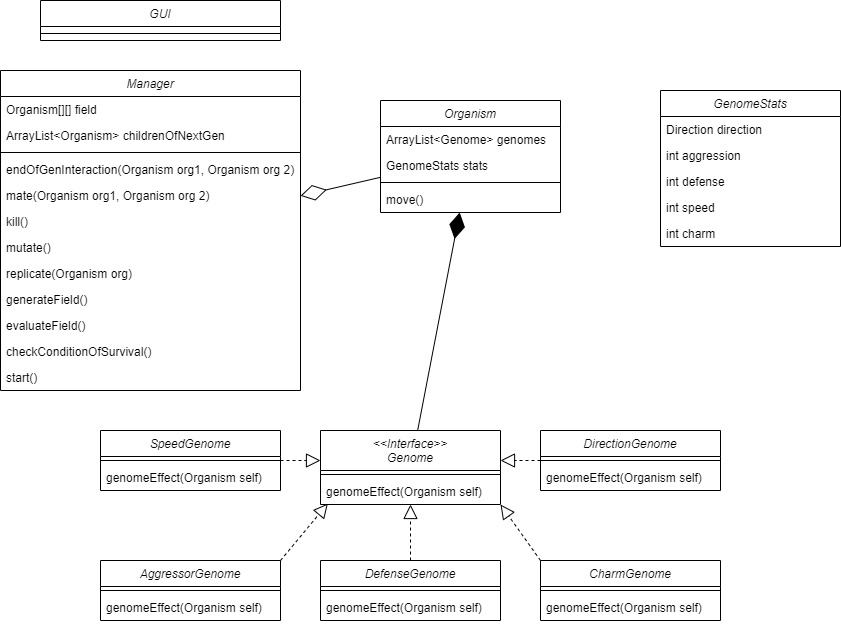

The diagram above was exported from draw.io. Its source (the exported page's mxGraphModel, read from the mxfile embedded in the PNG):
<mxGraphModel dx="1220" dy="1163" grid="1" gridSize="10" guides="1" tooltips="1" connect="1" arrows="1" fold="1" page="1" pageScale="1" pageWidth="827" pageHeight="1169" math="0" shadow="0">
  <root>
    <mxCell id="WIyWlLk6GJQsqaUBKTNV-0" />
    <mxCell id="WIyWlLk6GJQsqaUBKTNV-1" parent="WIyWlLk6GJQsqaUBKTNV-0" />
    <mxCell id="zkfFHV4jXpPFQw0GAbJ--0" value="&lt;&lt;Interface&gt;&gt;&#10;Genome" style="swimlane;fontStyle=2;align=center;verticalAlign=top;childLayout=stackLayout;horizontal=1;startSize=40;horizontalStack=0;resizeParent=1;resizeLast=0;collapsible=1;marginBottom=0;rounded=0;shadow=0;strokeWidth=1;" parent="WIyWlLk6GJQsqaUBKTNV-1" vertex="1">
      <mxGeometry x="400" y="680" width="180" height="74" as="geometry">
        <mxRectangle x="230" y="140" width="160" height="26" as="alternateBounds" />
      </mxGeometry>
    </mxCell>
    <mxCell id="zkfFHV4jXpPFQw0GAbJ--4" value="" style="line;html=1;strokeWidth=1;align=left;verticalAlign=middle;spacingTop=-1;spacingLeft=3;spacingRight=3;rotatable=0;labelPosition=right;points=[];portConstraint=eastwest;" parent="zkfFHV4jXpPFQw0GAbJ--0" vertex="1">
      <mxGeometry y="40" width="180" height="8" as="geometry" />
    </mxCell>
    <mxCell id="zkfFHV4jXpPFQw0GAbJ--5" value="genomeEffect(Organism self)" style="text;align=left;verticalAlign=top;spacingLeft=4;spacingRight=4;overflow=hidden;rotatable=0;points=[[0,0.5],[1,0.5]];portConstraint=eastwest;" parent="zkfFHV4jXpPFQw0GAbJ--0" vertex="1">
      <mxGeometry y="48" width="180" height="26" as="geometry" />
    </mxCell>
    <mxCell id="ACcnOF1lGBuxj8Mk_3bf-0" value="AggressorGenome" style="swimlane;fontStyle=2;align=center;verticalAlign=top;childLayout=stackLayout;horizontal=1;startSize=26;horizontalStack=0;resizeParent=1;resizeLast=0;collapsible=1;marginBottom=0;rounded=0;shadow=0;strokeWidth=1;" parent="WIyWlLk6GJQsqaUBKTNV-1" vertex="1">
      <mxGeometry x="180" y="810" width="180" height="60" as="geometry">
        <mxRectangle x="230" y="140" width="160" height="26" as="alternateBounds" />
      </mxGeometry>
    </mxCell>
    <mxCell id="ACcnOF1lGBuxj8Mk_3bf-1" value="" style="line;html=1;strokeWidth=1;align=left;verticalAlign=middle;spacingTop=-1;spacingLeft=3;spacingRight=3;rotatable=0;labelPosition=right;points=[];portConstraint=eastwest;" parent="ACcnOF1lGBuxj8Mk_3bf-0" vertex="1">
      <mxGeometry y="26" width="180" height="8" as="geometry" />
    </mxCell>
    <mxCell id="ACcnOF1lGBuxj8Mk_3bf-2" value="genomeEffect(Organism self)" style="text;align=left;verticalAlign=top;spacingLeft=4;spacingRight=4;overflow=hidden;rotatable=0;points=[[0,0.5],[1,0.5]];portConstraint=eastwest;" parent="ACcnOF1lGBuxj8Mk_3bf-0" vertex="1">
      <mxGeometry y="34" width="180" height="26" as="geometry" />
    </mxCell>
    <mxCell id="ACcnOF1lGBuxj8Mk_3bf-3" value="DefenseGenome" style="swimlane;fontStyle=2;align=center;verticalAlign=top;childLayout=stackLayout;horizontal=1;startSize=26;horizontalStack=0;resizeParent=1;resizeLast=0;collapsible=1;marginBottom=0;rounded=0;shadow=0;strokeWidth=1;" parent="WIyWlLk6GJQsqaUBKTNV-1" vertex="1">
      <mxGeometry x="400" y="810" width="180" height="60" as="geometry">
        <mxRectangle x="230" y="140" width="160" height="26" as="alternateBounds" />
      </mxGeometry>
    </mxCell>
    <mxCell id="ACcnOF1lGBuxj8Mk_3bf-4" value="" style="line;html=1;strokeWidth=1;align=left;verticalAlign=middle;spacingTop=-1;spacingLeft=3;spacingRight=3;rotatable=0;labelPosition=right;points=[];portConstraint=eastwest;" parent="ACcnOF1lGBuxj8Mk_3bf-3" vertex="1">
      <mxGeometry y="26" width="180" height="8" as="geometry" />
    </mxCell>
    <mxCell id="ACcnOF1lGBuxj8Mk_3bf-5" value="genomeEffect(Organism self)" style="text;align=left;verticalAlign=top;spacingLeft=4;spacingRight=4;overflow=hidden;rotatable=0;points=[[0,0.5],[1,0.5]];portConstraint=eastwest;" parent="ACcnOF1lGBuxj8Mk_3bf-3" vertex="1">
      <mxGeometry y="34" width="180" height="26" as="geometry" />
    </mxCell>
    <mxCell id="ACcnOF1lGBuxj8Mk_3bf-6" value="CharmGenome" style="swimlane;fontStyle=2;align=center;verticalAlign=top;childLayout=stackLayout;horizontal=1;startSize=26;horizontalStack=0;resizeParent=1;resizeLast=0;collapsible=1;marginBottom=0;rounded=0;shadow=0;strokeWidth=1;" parent="WIyWlLk6GJQsqaUBKTNV-1" vertex="1">
      <mxGeometry x="620" y="810" width="180" height="60" as="geometry">
        <mxRectangle x="230" y="140" width="160" height="26" as="alternateBounds" />
      </mxGeometry>
    </mxCell>
    <mxCell id="ACcnOF1lGBuxj8Mk_3bf-7" value="" style="line;html=1;strokeWidth=1;align=left;verticalAlign=middle;spacingTop=-1;spacingLeft=3;spacingRight=3;rotatable=0;labelPosition=right;points=[];portConstraint=eastwest;" parent="ACcnOF1lGBuxj8Mk_3bf-6" vertex="1">
      <mxGeometry y="26" width="180" height="8" as="geometry" />
    </mxCell>
    <mxCell id="ACcnOF1lGBuxj8Mk_3bf-8" value="genomeEffect(Organism self)" style="text;align=left;verticalAlign=top;spacingLeft=4;spacingRight=4;overflow=hidden;rotatable=0;points=[[0,0.5],[1,0.5]];portConstraint=eastwest;" parent="ACcnOF1lGBuxj8Mk_3bf-6" vertex="1">
      <mxGeometry y="34" width="180" height="26" as="geometry" />
    </mxCell>
    <mxCell id="ACcnOF1lGBuxj8Mk_3bf-9" value="Organism" style="swimlane;fontStyle=2;align=center;verticalAlign=top;childLayout=stackLayout;horizontal=1;startSize=26;horizontalStack=0;resizeParent=1;resizeLast=0;collapsible=1;marginBottom=0;rounded=0;shadow=0;strokeWidth=1;" parent="WIyWlLk6GJQsqaUBKTNV-1" vertex="1">
      <mxGeometry x="460" y="350" width="180" height="112" as="geometry">
        <mxRectangle x="230" y="140" width="160" height="26" as="alternateBounds" />
      </mxGeometry>
    </mxCell>
    <mxCell id="ACcnOF1lGBuxj8Mk_3bf-14" value="ArrayList&lt;Genome&gt; genomes" style="text;align=left;verticalAlign=top;spacingLeft=4;spacingRight=4;overflow=hidden;rotatable=0;points=[[0,0.5],[1,0.5]];portConstraint=eastwest;" parent="ACcnOF1lGBuxj8Mk_3bf-9" vertex="1">
      <mxGeometry y="26" width="180" height="26" as="geometry" />
    </mxCell>
    <mxCell id="ACcnOF1lGBuxj8Mk_3bf-15" value="GenomeStats stats" style="text;align=left;verticalAlign=top;spacingLeft=4;spacingRight=4;overflow=hidden;rotatable=0;points=[[0,0.5],[1,0.5]];portConstraint=eastwest;" parent="ACcnOF1lGBuxj8Mk_3bf-9" vertex="1">
      <mxGeometry y="52" width="180" height="26" as="geometry" />
    </mxCell>
    <mxCell id="ACcnOF1lGBuxj8Mk_3bf-10" value="" style="line;html=1;strokeWidth=1;align=left;verticalAlign=middle;spacingTop=-1;spacingLeft=3;spacingRight=3;rotatable=0;labelPosition=right;points=[];portConstraint=eastwest;" parent="ACcnOF1lGBuxj8Mk_3bf-9" vertex="1">
      <mxGeometry y="78" width="180" height="8" as="geometry" />
    </mxCell>
    <mxCell id="ACcnOF1lGBuxj8Mk_3bf-11" value="move()" style="text;align=left;verticalAlign=top;spacingLeft=4;spacingRight=4;overflow=hidden;rotatable=0;points=[[0,0.5],[1,0.5]];portConstraint=eastwest;" parent="ACcnOF1lGBuxj8Mk_3bf-9" vertex="1">
      <mxGeometry y="86" width="180" height="26" as="geometry" />
    </mxCell>
    <mxCell id="ACcnOF1lGBuxj8Mk_3bf-21" value="DirectionGenome" style="swimlane;fontStyle=2;align=center;verticalAlign=top;childLayout=stackLayout;horizontal=1;startSize=26;horizontalStack=0;resizeParent=1;resizeLast=0;collapsible=1;marginBottom=0;rounded=0;shadow=0;strokeWidth=1;" parent="WIyWlLk6GJQsqaUBKTNV-1" vertex="1">
      <mxGeometry x="620" y="680" width="180" height="60" as="geometry">
        <mxRectangle x="230" y="140" width="160" height="26" as="alternateBounds" />
      </mxGeometry>
    </mxCell>
    <mxCell id="ACcnOF1lGBuxj8Mk_3bf-22" value="" style="line;html=1;strokeWidth=1;align=left;verticalAlign=middle;spacingTop=-1;spacingLeft=3;spacingRight=3;rotatable=0;labelPosition=right;points=[];portConstraint=eastwest;" parent="ACcnOF1lGBuxj8Mk_3bf-21" vertex="1">
      <mxGeometry y="26" width="180" height="8" as="geometry" />
    </mxCell>
    <mxCell id="ACcnOF1lGBuxj8Mk_3bf-23" value="genomeEffect(Organism self)" style="text;align=left;verticalAlign=top;spacingLeft=4;spacingRight=4;overflow=hidden;rotatable=0;points=[[0,0.5],[1,0.5]];portConstraint=eastwest;" parent="ACcnOF1lGBuxj8Mk_3bf-21" vertex="1">
      <mxGeometry y="34" width="180" height="26" as="geometry" />
    </mxCell>
    <mxCell id="ACcnOF1lGBuxj8Mk_3bf-18" value="SpeedGenome" style="swimlane;fontStyle=2;align=center;verticalAlign=top;childLayout=stackLayout;horizontal=1;startSize=26;horizontalStack=0;resizeParent=1;resizeLast=0;collapsible=1;marginBottom=0;rounded=0;shadow=0;strokeWidth=1;" parent="WIyWlLk6GJQsqaUBKTNV-1" vertex="1">
      <mxGeometry x="180" y="680" width="180" height="60" as="geometry">
        <mxRectangle x="230" y="140" width="160" height="26" as="alternateBounds" />
      </mxGeometry>
    </mxCell>
    <mxCell id="ACcnOF1lGBuxj8Mk_3bf-19" value="" style="line;html=1;strokeWidth=1;align=left;verticalAlign=middle;spacingTop=-1;spacingLeft=3;spacingRight=3;rotatable=0;labelPosition=right;points=[];portConstraint=eastwest;" parent="ACcnOF1lGBuxj8Mk_3bf-18" vertex="1">
      <mxGeometry y="26" width="180" height="8" as="geometry" />
    </mxCell>
    <mxCell id="ACcnOF1lGBuxj8Mk_3bf-20" value="genomeEffect(Organism self)" style="text;align=left;verticalAlign=top;spacingLeft=4;spacingRight=4;overflow=hidden;rotatable=0;points=[[0,0.5],[1,0.5]];portConstraint=eastwest;" parent="ACcnOF1lGBuxj8Mk_3bf-18" vertex="1">
      <mxGeometry y="34" width="180" height="26" as="geometry" />
    </mxCell>
    <mxCell id="ACcnOF1lGBuxj8Mk_3bf-24" value="" style="endArrow=block;dashed=1;endFill=0;endSize=12;html=1;rounded=0;exitX=1;exitY=0.5;exitDx=0;exitDy=0;" parent="WIyWlLk6GJQsqaUBKTNV-1" source="ACcnOF1lGBuxj8Mk_3bf-18" edge="1">
      <mxGeometry width="160" relative="1" as="geometry">
        <mxPoint x="260" y="770" as="sourcePoint" />
        <mxPoint x="400" y="710" as="targetPoint" />
      </mxGeometry>
    </mxCell>
    <mxCell id="ACcnOF1lGBuxj8Mk_3bf-25" value="" style="endArrow=block;dashed=1;endFill=0;endSize=12;html=1;rounded=0;exitX=0;exitY=0.5;exitDx=0;exitDy=0;" parent="WIyWlLk6GJQsqaUBKTNV-1" source="ACcnOF1lGBuxj8Mk_3bf-21" edge="1">
      <mxGeometry width="160" relative="1" as="geometry">
        <mxPoint x="370" y="720" as="sourcePoint" />
        <mxPoint x="580" y="710" as="targetPoint" />
      </mxGeometry>
    </mxCell>
    <mxCell id="ACcnOF1lGBuxj8Mk_3bf-26" value="" style="endArrow=block;dashed=1;endFill=0;endSize=12;html=1;rounded=0;exitX=1;exitY=0;exitDx=0;exitDy=0;entryX=0.041;entryY=0.962;entryDx=0;entryDy=0;entryPerimeter=0;" parent="WIyWlLk6GJQsqaUBKTNV-1" source="ACcnOF1lGBuxj8Mk_3bf-0" target="zkfFHV4jXpPFQw0GAbJ--5" edge="1">
      <mxGeometry width="160" relative="1" as="geometry">
        <mxPoint x="370" y="800" as="sourcePoint" />
        <mxPoint x="400" y="740" as="targetPoint" />
      </mxGeometry>
    </mxCell>
    <mxCell id="ACcnOF1lGBuxj8Mk_3bf-27" value="" style="endArrow=block;dashed=1;endFill=0;endSize=12;html=1;rounded=0;exitX=0.5;exitY=0;exitDx=0;exitDy=0;" parent="WIyWlLk6GJQsqaUBKTNV-1" source="ACcnOF1lGBuxj8Mk_3bf-3" target="zkfFHV4jXpPFQw0GAbJ--5" edge="1">
      <mxGeometry width="160" relative="1" as="geometry">
        <mxPoint x="390" y="740" as="sourcePoint" />
        <mxPoint x="430" y="740" as="targetPoint" />
      </mxGeometry>
    </mxCell>
    <mxCell id="ACcnOF1lGBuxj8Mk_3bf-28" value="" style="endArrow=block;dashed=1;endFill=0;endSize=12;html=1;rounded=0;exitX=0;exitY=0;exitDx=0;exitDy=0;entryX=1;entryY=1;entryDx=0;entryDy=0;entryPerimeter=0;" parent="WIyWlLk6GJQsqaUBKTNV-1" source="ACcnOF1lGBuxj8Mk_3bf-6" target="zkfFHV4jXpPFQw0GAbJ--5" edge="1">
      <mxGeometry width="160" relative="1" as="geometry">
        <mxPoint x="400" y="750" as="sourcePoint" />
        <mxPoint x="440" y="750" as="targetPoint" />
      </mxGeometry>
    </mxCell>
    <mxCell id="ACcnOF1lGBuxj8Mk_3bf-42" value="Manager" style="swimlane;fontStyle=2;align=center;verticalAlign=top;childLayout=stackLayout;horizontal=1;startSize=26;horizontalStack=0;resizeParent=1;resizeLast=0;collapsible=1;marginBottom=0;rounded=0;shadow=0;strokeWidth=1;" parent="WIyWlLk6GJQsqaUBKTNV-1" vertex="1">
      <mxGeometry x="80" y="320" width="300" height="320" as="geometry">
        <mxRectangle x="230" y="140" width="160" height="26" as="alternateBounds" />
      </mxGeometry>
    </mxCell>
    <mxCell id="ACcnOF1lGBuxj8Mk_3bf-43" value="Organism[][] field" style="text;align=left;verticalAlign=top;spacingLeft=4;spacingRight=4;overflow=hidden;rotatable=0;points=[[0,0.5],[1,0.5]];portConstraint=eastwest;" parent="ACcnOF1lGBuxj8Mk_3bf-42" vertex="1">
      <mxGeometry y="26" width="300" height="26" as="geometry" />
    </mxCell>
    <mxCell id="ACcnOF1lGBuxj8Mk_3bf-57" value="ArrayList&lt;Organism&gt; childrenOfNextGen" style="text;align=left;verticalAlign=top;spacingLeft=4;spacingRight=4;overflow=hidden;rotatable=0;points=[[0,0.5],[1,0.5]];portConstraint=eastwest;" parent="ACcnOF1lGBuxj8Mk_3bf-42" vertex="1">
      <mxGeometry y="52" width="300" height="26" as="geometry" />
    </mxCell>
    <mxCell id="ACcnOF1lGBuxj8Mk_3bf-50" value="" style="line;html=1;strokeWidth=1;align=left;verticalAlign=middle;spacingTop=-1;spacingLeft=3;spacingRight=3;rotatable=0;labelPosition=right;points=[];portConstraint=eastwest;" parent="ACcnOF1lGBuxj8Mk_3bf-42" vertex="1">
      <mxGeometry y="78" width="300" height="8" as="geometry" />
    </mxCell>
    <mxCell id="ACcnOF1lGBuxj8Mk_3bf-52" value="endOfGenInteraction(Organism org1, Organism org 2)" style="text;align=left;verticalAlign=top;spacingLeft=4;spacingRight=4;overflow=hidden;rotatable=0;points=[[0,0.5],[1,0.5]];portConstraint=eastwest;" parent="ACcnOF1lGBuxj8Mk_3bf-42" vertex="1">
      <mxGeometry y="86" width="300" height="26" as="geometry" />
    </mxCell>
    <mxCell id="ACcnOF1lGBuxj8Mk_3bf-58" value="mate(Organism org1, Organism org 2)" style="text;align=left;verticalAlign=top;spacingLeft=4;spacingRight=4;overflow=hidden;rotatable=0;points=[[0,0.5],[1,0.5]];portConstraint=eastwest;" parent="ACcnOF1lGBuxj8Mk_3bf-42" vertex="1">
      <mxGeometry y="112" width="300" height="26" as="geometry" />
    </mxCell>
    <mxCell id="ACcnOF1lGBuxj8Mk_3bf-59" value="kill()" style="text;align=left;verticalAlign=top;spacingLeft=4;spacingRight=4;overflow=hidden;rotatable=0;points=[[0,0.5],[1,0.5]];portConstraint=eastwest;" parent="ACcnOF1lGBuxj8Mk_3bf-42" vertex="1">
      <mxGeometry y="138" width="300" height="26" as="geometry" />
    </mxCell>
    <mxCell id="ACcnOF1lGBuxj8Mk_3bf-76" value="mutate()" style="text;align=left;verticalAlign=top;spacingLeft=4;spacingRight=4;overflow=hidden;rotatable=0;points=[[0,0.5],[1,0.5]];portConstraint=eastwest;" parent="ACcnOF1lGBuxj8Mk_3bf-42" vertex="1">
      <mxGeometry y="164" width="300" height="26" as="geometry" />
    </mxCell>
    <mxCell id="ACcnOF1lGBuxj8Mk_3bf-60" value="replicate(Organism org)" style="text;align=left;verticalAlign=top;spacingLeft=4;spacingRight=4;overflow=hidden;rotatable=0;points=[[0,0.5],[1,0.5]];portConstraint=eastwest;" parent="ACcnOF1lGBuxj8Mk_3bf-42" vertex="1">
      <mxGeometry y="190" width="300" height="26" as="geometry" />
    </mxCell>
    <mxCell id="ACcnOF1lGBuxj8Mk_3bf-61" value="generateField()" style="text;align=left;verticalAlign=top;spacingLeft=4;spacingRight=4;overflow=hidden;rotatable=0;points=[[0,0.5],[1,0.5]];portConstraint=eastwest;" parent="ACcnOF1lGBuxj8Mk_3bf-42" vertex="1">
      <mxGeometry y="216" width="300" height="26" as="geometry" />
    </mxCell>
    <mxCell id="ACcnOF1lGBuxj8Mk_3bf-54" value="evaluateField()" style="text;align=left;verticalAlign=top;spacingLeft=4;spacingRight=4;overflow=hidden;rotatable=0;points=[[0,0.5],[1,0.5]];portConstraint=eastwest;" parent="ACcnOF1lGBuxj8Mk_3bf-42" vertex="1">
      <mxGeometry y="242" width="300" height="26" as="geometry" />
    </mxCell>
    <mxCell id="ACcnOF1lGBuxj8Mk_3bf-56" value="checkConditionOfSurvival()" style="text;align=left;verticalAlign=top;spacingLeft=4;spacingRight=4;overflow=hidden;rotatable=0;points=[[0,0.5],[1,0.5]];portConstraint=eastwest;" parent="ACcnOF1lGBuxj8Mk_3bf-42" vertex="1">
      <mxGeometry y="268" width="300" height="26" as="geometry" />
    </mxCell>
    <mxCell id="ACcnOF1lGBuxj8Mk_3bf-55" value="start()" style="text;align=left;verticalAlign=top;spacingLeft=4;spacingRight=4;overflow=hidden;rotatable=0;points=[[0,0.5],[1,0.5]];portConstraint=eastwest;" parent="ACcnOF1lGBuxj8Mk_3bf-42" vertex="1">
      <mxGeometry y="294" width="300" height="26" as="geometry" />
    </mxCell>
    <mxCell id="ACcnOF1lGBuxj8Mk_3bf-62" value="" style="endArrow=diamondThin;endFill=1;endSize=24;html=1;rounded=0;" parent="WIyWlLk6GJQsqaUBKTNV-1" source="zkfFHV4jXpPFQw0GAbJ--0" target="ACcnOF1lGBuxj8Mk_3bf-9" edge="1">
      <mxGeometry width="160" relative="1" as="geometry">
        <mxPoint x="490" y="650" as="sourcePoint" />
        <mxPoint x="610" y="610" as="targetPoint" />
      </mxGeometry>
    </mxCell>
    <mxCell id="ACcnOF1lGBuxj8Mk_3bf-63" value="" style="endArrow=diamondThin;endFill=0;endSize=24;html=1;rounded=0;" parent="WIyWlLk6GJQsqaUBKTNV-1" source="ACcnOF1lGBuxj8Mk_3bf-9" target="ACcnOF1lGBuxj8Mk_3bf-42" edge="1">
      <mxGeometry width="160" relative="1" as="geometry">
        <mxPoint x="410" y="450" as="sourcePoint" />
        <mxPoint x="430" y="440" as="targetPoint" />
      </mxGeometry>
    </mxCell>
    <mxCell id="ACcnOF1lGBuxj8Mk_3bf-64" value="GUI" style="swimlane;fontStyle=2;align=center;verticalAlign=top;childLayout=stackLayout;horizontal=1;startSize=26;horizontalStack=0;resizeParent=1;resizeLast=0;collapsible=1;marginBottom=0;rounded=0;shadow=0;strokeWidth=1;" parent="WIyWlLk6GJQsqaUBKTNV-1" vertex="1">
      <mxGeometry x="120" y="250" width="240" height="40" as="geometry">
        <mxRectangle x="230" y="140" width="160" height="26" as="alternateBounds" />
      </mxGeometry>
    </mxCell>
    <mxCell id="ACcnOF1lGBuxj8Mk_3bf-67" value="" style="line;html=1;strokeWidth=1;align=left;verticalAlign=middle;spacingTop=-1;spacingLeft=3;spacingRight=3;rotatable=0;labelPosition=right;points=[];portConstraint=eastwest;" parent="ACcnOF1lGBuxj8Mk_3bf-64" vertex="1">
      <mxGeometry y="26" width="240" height="14" as="geometry" />
    </mxCell>
    <mxCell id="9jZh3KFSnoe4tiEvx2Dh-0" value="GenomeStats" style="swimlane;fontStyle=2;align=center;verticalAlign=top;childLayout=stackLayout;horizontal=1;startSize=26;horizontalStack=0;resizeParent=1;resizeLast=0;collapsible=1;marginBottom=0;rounded=0;shadow=0;strokeWidth=1;" parent="WIyWlLk6GJQsqaUBKTNV-1" vertex="1">
      <mxGeometry x="740" y="340" width="180" height="156" as="geometry">
        <mxRectangle x="230" y="140" width="160" height="26" as="alternateBounds" />
      </mxGeometry>
    </mxCell>
    <mxCell id="9jZh3KFSnoe4tiEvx2Dh-2" value="Direction direction" style="text;align=left;verticalAlign=top;spacingLeft=4;spacingRight=4;overflow=hidden;rotatable=0;points=[[0,0.5],[1,0.5]];portConstraint=eastwest;" parent="9jZh3KFSnoe4tiEvx2Dh-0" vertex="1">
      <mxGeometry y="26" width="180" height="26" as="geometry" />
    </mxCell>
    <mxCell id="9jZh3KFSnoe4tiEvx2Dh-4" value="int aggression" style="text;align=left;verticalAlign=top;spacingLeft=4;spacingRight=4;overflow=hidden;rotatable=0;points=[[0,0.5],[1,0.5]];portConstraint=eastwest;" parent="9jZh3KFSnoe4tiEvx2Dh-0" vertex="1">
      <mxGeometry y="52" width="180" height="26" as="geometry" />
    </mxCell>
    <mxCell id="9jZh3KFSnoe4tiEvx2Dh-5" value="int defense" style="text;align=left;verticalAlign=top;spacingLeft=4;spacingRight=4;overflow=hidden;rotatable=0;points=[[0,0.5],[1,0.5]];portConstraint=eastwest;" parent="9jZh3KFSnoe4tiEvx2Dh-0" vertex="1">
      <mxGeometry y="78" width="180" height="26" as="geometry" />
    </mxCell>
    <mxCell id="9jZh3KFSnoe4tiEvx2Dh-6" value="int speed" style="text;align=left;verticalAlign=top;spacingLeft=4;spacingRight=4;overflow=hidden;rotatable=0;points=[[0,0.5],[1,0.5]];portConstraint=eastwest;" parent="9jZh3KFSnoe4tiEvx2Dh-0" vertex="1">
      <mxGeometry y="104" width="180" height="26" as="geometry" />
    </mxCell>
    <mxCell id="9jZh3KFSnoe4tiEvx2Dh-7" value="int charm" style="text;align=left;verticalAlign=top;spacingLeft=4;spacingRight=4;overflow=hidden;rotatable=0;points=[[0,0.5],[1,0.5]];portConstraint=eastwest;" parent="9jZh3KFSnoe4tiEvx2Dh-0" vertex="1">
      <mxGeometry y="130" width="180" height="26" as="geometry" />
    </mxCell>
  </root>
</mxGraphModel>